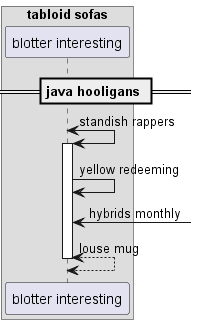

The diagram above was rendered by PlantUML. Its source (embedded in the PNG):
@startuml
box "tabloid sofas"
participant "blotter interesting" as 0
end box
== java hooligans ==
0 <-> 0++ : standish rappers
0 -> 0: yellow redeeming
0 <-] : hybrids monthly
return louse mug
@enduml